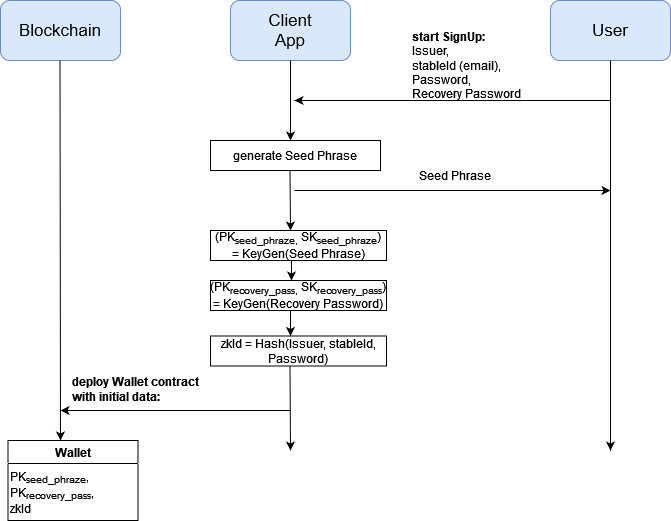

The diagram above was exported from draw.io. Its source (the exported page's mxGraphModel, read from the mxfile embedded in the PNG):
<mxGraphModel dx="1050" dy="566" grid="1" gridSize="10" guides="1" tooltips="1" connect="1" arrows="1" fold="1" page="1" pageScale="1" pageWidth="827" pageHeight="1169" math="0" shadow="0">
  <root>
    <mxCell id="0" />
    <mxCell id="1" parent="0" />
    <mxCell id="DfpCDo7FogQz3mYeoRwd-1" value="" style="rounded=1;whiteSpace=wrap;html=1;fillColor=#dae8fc;strokeColor=#6c8ebf;" parent="1" vertex="1">
      <mxGeometry x="350" y="290" width="120" height="60" as="geometry" />
    </mxCell>
    <mxCell id="DfpCDo7FogQz3mYeoRwd-2" value="&lt;font style=&quot;font-size: 17px;&quot;&gt;Client App&lt;/font&gt;" style="text;html=1;align=center;verticalAlign=middle;whiteSpace=wrap;rounded=0;" parent="1" vertex="1">
      <mxGeometry x="380" y="305" width="60" height="30" as="geometry" />
    </mxCell>
    <mxCell id="DfpCDo7FogQz3mYeoRwd-3" value="" style="endArrow=classic;html=1;rounded=0;exitX=0.5;exitY=1;exitDx=0;exitDy=0;" parent="1" source="DfpCDo7FogQz3mYeoRwd-1" edge="1">
      <mxGeometry width="50" height="50" relative="1" as="geometry">
        <mxPoint x="420" y="460" as="sourcePoint" />
        <mxPoint x="410" y="430" as="targetPoint" />
      </mxGeometry>
    </mxCell>
    <mxCell id="DfpCDo7FogQz3mYeoRwd-5" value="generate Seed Phrase" style="text;html=1;align=center;verticalAlign=middle;whiteSpace=wrap;rounded=0;strokeColor=default;" parent="1" vertex="1">
      <mxGeometry x="330" y="430" width="170" height="30" as="geometry" />
    </mxCell>
    <mxCell id="DfpCDo7FogQz3mYeoRwd-8" value="" style="rounded=1;whiteSpace=wrap;html=1;fillColor=#dae8fc;strokeColor=#6c8ebf;" parent="1" vertex="1">
      <mxGeometry x="670" y="290" width="120" height="60" as="geometry" />
    </mxCell>
    <mxCell id="DfpCDo7FogQz3mYeoRwd-9" value="&lt;font style=&quot;font-size: 17px;&quot;&gt;User&lt;/font&gt;" style="text;html=1;align=center;verticalAlign=middle;whiteSpace=wrap;rounded=0;" parent="1" vertex="1">
      <mxGeometry x="700" y="305" width="60" height="30" as="geometry" />
    </mxCell>
    <mxCell id="DfpCDo7FogQz3mYeoRwd-10" value="" style="endArrow=classic;html=1;rounded=0;exitX=0.5;exitY=1;exitDx=0;exitDy=0;" parent="1" source="DfpCDo7FogQz3mYeoRwd-8" edge="1">
      <mxGeometry width="50" height="50" relative="1" as="geometry">
        <mxPoint x="740" y="440" as="sourcePoint" />
        <mxPoint x="730" y="740" as="targetPoint" />
      </mxGeometry>
    </mxCell>
    <mxCell id="DfpCDo7FogQz3mYeoRwd-11" value="" style="endArrow=classic;html=1;rounded=0;" parent="1" edge="1">
      <mxGeometry width="50" height="50" relative="1" as="geometry">
        <mxPoint x="730" y="390" as="sourcePoint" />
        <mxPoint x="414" y="390" as="targetPoint" />
      </mxGeometry>
    </mxCell>
    <mxCell id="DfpCDo7FogQz3mYeoRwd-13" value="&lt;b&gt;start SignUp:&amp;nbsp;&lt;/b&gt;&lt;div&gt;Issuer,&amp;nbsp;&lt;/div&gt;&lt;div&gt;stableId (email),&amp;nbsp;&lt;/div&gt;&lt;div&gt;Password,&lt;/div&gt;&lt;div&gt;Recovery Password&amp;nbsp;&lt;/div&gt;" style="text;html=1;align=left;verticalAlign=middle;whiteSpace=wrap;rounded=0;" parent="1" vertex="1">
      <mxGeometry x="530" y="340" width="210" height="30" as="geometry" />
    </mxCell>
    <mxCell id="DfpCDo7FogQz3mYeoRwd-15" value="" style="endArrow=classic;html=1;rounded=0;exitX=0.5;exitY=1;exitDx=0;exitDy=0;" parent="1" edge="1">
      <mxGeometry width="50" height="50" relative="1" as="geometry">
        <mxPoint x="409.5" y="460" as="sourcePoint" />
        <mxPoint x="410" y="520" as="targetPoint" />
      </mxGeometry>
    </mxCell>
    <mxCell id="DfpCDo7FogQz3mYeoRwd-17" value="" style="endArrow=classic;html=1;rounded=0;" parent="1" edge="1">
      <mxGeometry width="50" height="50" relative="1" as="geometry">
        <mxPoint x="414" y="480" as="sourcePoint" />
        <mxPoint x="730" y="480" as="targetPoint" />
      </mxGeometry>
    </mxCell>
    <mxCell id="DfpCDo7FogQz3mYeoRwd-19" value="Seed Phrase" style="text;html=1;align=center;verticalAlign=middle;whiteSpace=wrap;rounded=0;" parent="1" vertex="1">
      <mxGeometry x="500" y="450" width="150" height="30" as="geometry" />
    </mxCell>
    <mxCell id="DfpCDo7FogQz3mYeoRwd-20" value="&lt;font style=&quot;font-size: 12px;&quot;&gt;(PK&lt;sub style=&quot;&quot;&gt;seed_phraze,&amp;nbsp;&lt;/sub&gt;SK&lt;sub style=&quot;&quot;&gt;seed_phraze&lt;/sub&gt;) = KeyGen(Seed Phrase)&lt;/font&gt;" style="text;html=1;align=center;verticalAlign=middle;whiteSpace=wrap;rounded=0;strokeColor=default;" parent="1" vertex="1">
      <mxGeometry x="330" y="520" width="176" height="30" as="geometry" />
    </mxCell>
    <mxCell id="DfpCDo7FogQz3mYeoRwd-21" value="" style="endArrow=classic;html=1;rounded=0;" parent="1" edge="1">
      <mxGeometry width="50" height="50" relative="1" as="geometry">
        <mxPoint x="410" y="600" as="sourcePoint" />
        <mxPoint x="410" y="625.5" as="targetPoint" />
      </mxGeometry>
    </mxCell>
    <mxCell id="DfpCDo7FogQz3mYeoRwd-22" value="zkId = Hash(Issuer, stableId, Password)" style="text;html=1;align=center;verticalAlign=middle;whiteSpace=wrap;rounded=0;strokeColor=default;" parent="1" vertex="1">
      <mxGeometry x="330" y="625.5" width="176" height="30" as="geometry" />
    </mxCell>
    <mxCell id="DfpCDo7FogQz3mYeoRwd-24" value="" style="endArrow=classic;html=1;rounded=0;exitX=0.46;exitY=0.983;exitDx=0;exitDy=0;exitPerimeter=0;" parent="1" source="DfpCDo7FogQz3mYeoRwd-20" edge="1">
      <mxGeometry width="50" height="50" relative="1" as="geometry">
        <mxPoint x="420" y="630" as="sourcePoint" />
        <mxPoint x="411" y="570" as="targetPoint" />
      </mxGeometry>
    </mxCell>
    <mxCell id="DfpCDo7FogQz3mYeoRwd-27" value="&lt;font style=&quot;font-size: 12px;&quot;&gt;(PK&lt;sub style=&quot;&quot;&gt;recovery_pass,&amp;nbsp;&lt;/sub&gt;SK&lt;sub style=&quot;&quot;&gt;recovery_pass&lt;/sub&gt;) = KeyGen(Recovery Password)&lt;/font&gt;" style="text;html=1;align=center;verticalAlign=middle;whiteSpace=wrap;rounded=0;strokeColor=default;" parent="1" vertex="1">
      <mxGeometry x="330" y="570" width="176" height="30" as="geometry" />
    </mxCell>
    <mxCell id="DfpCDo7FogQz3mYeoRwd-28" value="" style="rounded=1;whiteSpace=wrap;html=1;fillColor=#dae8fc;strokeColor=#6c8ebf;" parent="1" vertex="1">
      <mxGeometry x="120" y="290" width="120" height="60" as="geometry" />
    </mxCell>
    <mxCell id="DfpCDo7FogQz3mYeoRwd-29" value="&lt;font style=&quot;font-size: 17px;&quot;&gt;Blockchain&lt;/font&gt;" style="text;html=1;align=center;verticalAlign=middle;whiteSpace=wrap;rounded=0;" parent="1" vertex="1">
      <mxGeometry x="150" y="305" width="60" height="30" as="geometry" />
    </mxCell>
    <mxCell id="DfpCDo7FogQz3mYeoRwd-30" value="" style="endArrow=classic;html=1;rounded=0;exitX=0.5;exitY=1;exitDx=0;exitDy=0;" parent="1" edge="1">
      <mxGeometry width="50" height="50" relative="1" as="geometry">
        <mxPoint x="409.5" y="655.5" as="sourcePoint" />
        <mxPoint x="410" y="740" as="targetPoint" />
      </mxGeometry>
    </mxCell>
    <mxCell id="DfpCDo7FogQz3mYeoRwd-31" value="" style="endArrow=classic;html=1;rounded=0;exitX=0.5;exitY=1;exitDx=0;exitDy=0;" parent="1" edge="1">
      <mxGeometry width="50" height="50" relative="1" as="geometry">
        <mxPoint x="179.5" y="350" as="sourcePoint" />
        <mxPoint x="180" y="730" as="targetPoint" />
      </mxGeometry>
    </mxCell>
    <mxCell id="DfpCDo7FogQz3mYeoRwd-32" value="" style="endArrow=classic;html=1;rounded=0;" parent="1" edge="1">
      <mxGeometry width="50" height="50" relative="1" as="geometry">
        <mxPoint x="410" y="700" as="sourcePoint" />
        <mxPoint x="180" y="700" as="targetPoint" />
      </mxGeometry>
    </mxCell>
    <mxCell id="DfpCDo7FogQz3mYeoRwd-33" value="&lt;b&gt;deploy Wallet contract with initial data:&amp;nbsp;&lt;br&gt;&lt;/b&gt;&lt;div&gt;&lt;br&gt;&lt;/div&gt;" style="text;html=1;align=left;verticalAlign=middle;whiteSpace=wrap;rounded=0;" parent="1" vertex="1">
      <mxGeometry x="190" y="655.5" width="130" height="60" as="geometry" />
    </mxCell>
    <mxCell id="DfpCDo7FogQz3mYeoRwd-35" value="Wallet" style="swimlane;whiteSpace=wrap;html=1;" parent="1" vertex="1">
      <mxGeometry x="127.5" y="730" width="130" height="80" as="geometry" />
    </mxCell>
    <mxCell id="DfpCDo7FogQz3mYeoRwd-36" value="&lt;b&gt;&amp;nbsp;&lt;br&gt;&lt;/b&gt;&lt;div&gt;&lt;span style=&quot;background-color: initial; text-align: center;&quot;&gt;PK&lt;/span&gt;&lt;sub style=&quot;background-color: initial; text-align: center;&quot;&gt;seed_phraze&lt;/sub&gt;,&amp;nbsp;&lt;/div&gt;&lt;div&gt;&lt;span style=&quot;background-color: initial; text-align: center;&quot;&gt;PK&lt;/span&gt;&lt;sub style=&quot;background-color: initial; text-align: center;&quot;&gt;recovery_pass&lt;/sub&gt;,&amp;nbsp;&lt;/div&gt;&lt;div&gt;&lt;span style=&quot;text-align: center; background-color: initial;&quot;&gt;zkId&lt;/span&gt;&lt;/div&gt;" style="text;html=1;align=left;verticalAlign=middle;whiteSpace=wrap;rounded=0;" parent="DfpCDo7FogQz3mYeoRwd-35" vertex="1">
      <mxGeometry y="15" width="130" height="60" as="geometry" />
    </mxCell>
  </root>
</mxGraphModel>